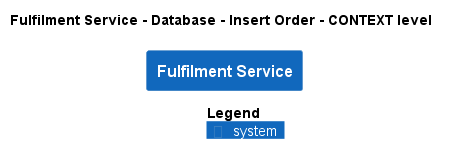

The diagram above was rendered by PlantUML. Its source (embedded in the PNG):
@startuml
!pragma layout smetana
!include ..\..\..\..\..\..\.c4s\C4_Context.puml

AddElementTag("state:new", $bgColor=green, $fontColor=#ffffff, $borderColor=green, $shadowing="False")
AddElementTag("state:changed", $bgColor=orange, $fontColor=#ffffff, $borderColor=orange, $shadowing="False")
AddElementTag("state:removed", $bgColor=red, $fontColor=#ffffff, $borderColor=red, $shadowing="False")

AddRelTag("state:new", $textColor=green, $lineColor=green)
AddRelTag("state:changed", $textColor=orange, $lineColor=orange)
AddRelTag("state:removed", $textColor=red, $lineColor=red)

SHOW_PERSON_PORTRAIT()
LAYOUT_TOP_DOWN()

skinparam linetype polyline

title Fulfilment Service - Database - Insert Order - CONTEXT level

System(ECommercePlatform.SoftwareSystems.FulfilmentService, "Fulfilment Service", "")



SHOW_LEGEND()
@enduml